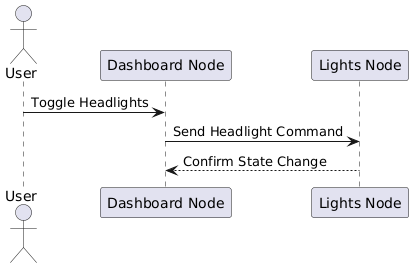

The diagram above was rendered by PlantUML. Its source (embedded in the PNG):
@startuml
' Sequence Diagram: Toggling Headlights
actor User
participant "Dashboard Node" as Dashboard
participant "Lights Node" as Lights

User -> Dashboard : Toggle Headlights
Dashboard -> Lights : Send Headlight Command
Lights --> Dashboard : Confirm State Change
@enduml